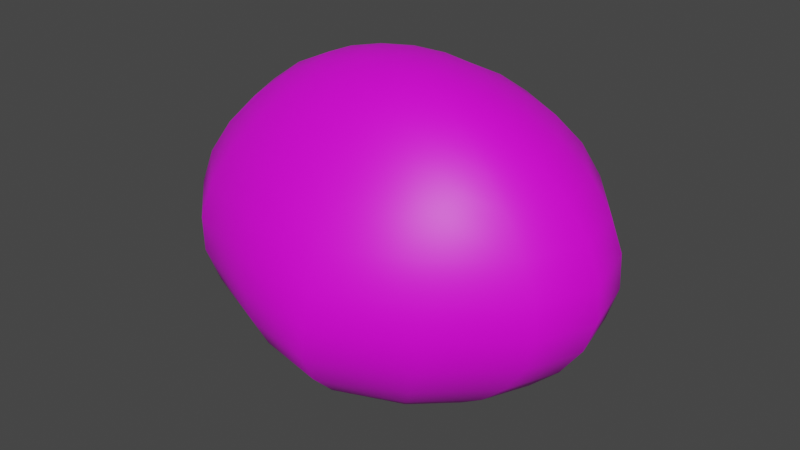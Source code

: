 # Source: BrainCoral.blend  (saved by Blender 2.90.8; exported with 4.5.12 LTS)
import bpy
from mathutils import Matrix  # noqa: F401  (used for matrix-valued properties, if any)

bpy.ops.wm.read_factory_settings(use_empty=True)
scene = bpy.context.scene
scene.name = 'Scene'

# ---- collections
col_collection = bpy.data.collections.new('Collection'); scene.collection.children.link(col_collection)

# ---- images (referenced by path relative to the original .blend; pixels are not part of the script)
import os
ASSET_DIR = os.environ.get("B2B_ASSET_DIR", "")  # directory of the original .blend (textures are referenced by path, not embedded)
HERE = os.path.dirname(os.path.abspath(__file__))  # packed textures are extracted next to this script under _unpacked/

def load_image(name, relpath, width, height, colorspace="sRGB"):
    """Load a texture the original file referenced (path relative to the .blend, or extracted next to this script)."""
    p = next((c for c in (os.path.join(HERE, relpath), os.path.join(ASSET_DIR, relpath)) if relpath and os.path.exists(c)), "")
    if p:
        img = bpy.data.images.load(p, check_existing=True)
        img.name = name
    else:  # same state as the original file: an image datablock whose file is absent (Cycles renders it pink)
        img = bpy.data.images.new(name, width, height)
        img.source = "FILE"
        img.filepath = "//" + (relpath or name)
    img.colorspace_settings.name = colorspace
    return img
img_braincoral_jpg = load_image('braincoral.jpg', 'braincoral.jpg', 1024, 1024, 'sRGB')

# ---- materials (node trees are filled in below, after node groups)
mat_material_002 = bpy.data.materials.new('Material.002')
mat_material_002.use_transparent_shadow = False

# ---- material node trees
mat_material_002.use_nodes = True; mat_material_002.node_tree.nodes.clear()
_N = mat_material_002.node_tree.nodes; _L = mat_material_002.node_tree.links
n0 = _N.new('ShaderNodeBsdfPrincipled'); n0.name = 'Principled BSDF'; n0.location = (10, 300)
n0.distribution = 'GGX'
n0.subsurface_method = 'BURLEY'
n0.inputs[3].default_value = 1.45
n0.inputs[27].default_value = (0.0, 0.0, 0.0, 1.0)
n0.inputs[28].default_value = 1.0
n1 = _N.new('ShaderNodeOutputMaterial'); n1.name = 'Material Output'; n1.location = (300, 300)
n2 = _N.new('ShaderNodeTexImage'); n2.name = 'Image Texture'; n2.location = (-360, 200)
n2.image = img_braincoral_jpg
_L.new(n0.outputs[0], n1.inputs[0])
_L.new(n2.outputs[0], n0.inputs[0])
n1.is_active_output = True

# ---- world
world_world = bpy.data.worlds.new('World'); scene.world = world_world
world_world.use_nodes = True; world_world.node_tree.nodes.clear()
_N = world_world.node_tree.nodes; _L = world_world.node_tree.links
n0 = _N.new('ShaderNodeOutputWorld'); n0.name = 'World Output'; n0.location = (300, 300)
n1 = _N.new('ShaderNodeBackground'); n1.name = 'Background'; n1.location = (10, 300)
n1.inputs[0].default_value = (0.05088, 0.05088, 0.05088, 1.0)
_L.new(n1.outputs[0], n0.inputs[0])
n0.is_active_output = True
world_world.color = (0.05088, 0.05088, 0.05088)
world_world.use_sun_shadow = False
world_world.sun_shadow_jitter_overblur = 0.0

# ---- meshes
me_sphere = bpy.data.meshes.new('Sphere')
me_sphere.from_pydata([(-0.36, -0.004525, 1.04), (-0.3736, 0.2162, 0.9225), (-0.3923, 0.4113, 0.7682), (-0.4058, 0.5672, 0.5814), (-0.406, 0.6652, 0.3679), (-0.3919, 0.696, 0.1357), (-0.3714, 0.6639, -0.1043), (-0.3578, 0.5877, -0.3393), (-0.3553, 0.4826, -0.5559), (-0.3554, 0.3456, -0.7468), (-0.3555, 0.1824, -0.9047), (-0.3555, -0.2018, -1.096), (-0.2341, -0.2611, 1.116), (-0.1216, -0.07052, 1.044), (-0.03376, 0.1405, 0.9305), (0.03091, 0.3437, 0.7809), (0.08236, 0.5079, 0.599), (0.1279, 0.6176, 0.3878), (0.1714, 0.654, 0.1527), (0.1997, 0.6185, -0.09286), (0.1957, 0.5263, -0.3336), (0.1534, 0.4068, -0.5553), (0.07665, 0.2792, -0.7468), (-0.01623, 0.1307, -0.9047), (-0.1208, -0.03651, -1.023), (-0.2356, -0.22, -1.096), (-0.1344, -0.3266, 1.117), (0.07407, -0.1963, 1.046), (0.2535, -0.03984, 0.9307), (0.4025, 0.1144, 0.7764), (0.5289, 0.2375, 0.5877), (0.6322, 0.3095, 0.372), (0.7018, 0.3343, 0.1377), (0.7218, 0.3157, -0.1035), (0.6795, 0.2609, -0.3388), (0.578, 0.1866, -0.5559), (0.4345, 0.0946, -0.7468), (0.2644, -0.01444, -0.9047), (0.0733, -0.1369, -1.023), (-0.1363, -0.2713, -1.096), (-0.07266, -0.4124, 1.118), (0.1961, -0.3646, 1.047), (0.4387, -0.29, 0.9277), (0.646, -0.2083, 0.7677), (0.8209, -0.1427, 0.5745), (0.9567, -0.1054, 0.3572), (1.037, -0.08562, 0.1248), (1.046, -0.08166, -0.112), (0.9769, -0.09847, -0.3425), (0.8404, -0.133, -0.5568), (0.655, -0.178, -0.7468), (0.4376, -0.2283, -0.9047), (0.1933, -0.2849, -1.023), (-0.075, -0.3469, -1.096), (-0.05972, -0.5026, 1.119), (0.2214, -0.5412, 1.047), (0.4763, -0.5436, 0.9278), (0.6945, -0.5269, 0.7669), (0.8802, -0.5048, 0.5704), (1.028, -0.491, 0.3481), (1.117, -0.4822, 0.1117), (1.129, -0.4758, -0.1269), (1.054, -0.4755, -0.3559), (0.9063, -0.4796, -0.5659), (0.7054, -0.4821, -0.7503), (0.4741, -0.4738, -0.9047), (0.2184, -0.4547, -1.023), (-0.06218, -0.4337, -1.096), (-0.09779, -0.5809, 1.118), (0.147, -0.6964, 1.047), (0.369, -0.7746, 0.9275), (0.5594, -0.8231, 0.7666), (0.7245, -0.8473, 0.5676), (0.8584, -0.862, 0.3413), (0.9419, -0.867, 0.1013), (0.9548, -0.859, -0.1388), (0.8869, -0.8446, -0.3654), (0.7511, -0.8222, -0.5716), (0.5679, -0.7859, -0.7529), (0.361, -0.7212, -0.9054), (0.1401, -0.6259, -1.023), (-0.1007, -0.5181, -1.096), (-0.1803, -0.6344, 1.117), (-0.01423, -0.8036, 1.045), (0.1364, -0.9416, 0.926), (0.2659, -1.059, 0.7674), (0.3754, -1.159, 0.5753), (0.4642, -1.236, 0.3558), (0.5166, -1.281, 0.1203), (0.5114, -1.298, -0.1191), (0.4493, -1.279, -0.3501), (0.3494, -1.215, -0.5634), (0.2315, -1.105, -0.7513), (0.1063, -0.9527, -0.9077), (-0.03021, -0.7733, -1.024), (-0.1843, -0.5863, -1.096), (-0.2929, -0.6549, 1.116), (-0.2344, -0.8467, 1.043), (-0.1813, -1.017, 0.9239), (-0.1351, -1.181, 0.7672), (-0.09588, -1.34, 0.5795), (-0.06623, -1.478, 0.3676), (-0.0618, -1.582, 0.1371), (-0.08576, -1.625, -0.1031), (-0.1286, -1.591, -0.3403), (-0.171, -1.477, -0.5611), (-0.1995, -1.291, -0.7532), (-0.2235, -1.08, -0.909), (-0.2534, -0.8512, -1.025), (-0.2968, -0.6227, -1.096), (-0.416, -0.6404, 1.115), (-0.4751, -0.8242, 1.041), (-0.5289, -0.9938, 0.9217), (-0.5764, -1.155, 0.7633), (-0.621, -1.308, 0.5698), (-0.6571, -1.431, 0.3514), (-0.6795, -1.503, 0.1191), (-0.6902, -1.522, -0.117), (-0.6829, -1.477, -0.3465), (-0.6555, -1.372, -0.5602), (-0.6112, -1.225, -0.7503), (-0.5524, -1.042, -0.9071), (-0.4857, -0.8352, -1.024), (-0.4181, -0.6199, -1.096), (-0.3555, -0.4118, -1.12), (-0.3544, -0.4443, 1.14), (-0.5285, -0.5941, 1.114), (-0.6947, -0.7446, 1.04), (-0.8464, -0.893, 0.9212), (-0.9858, -1.032, 0.7573), (-1.11, -1.157, 0.5564), (-1.21, -1.258, 0.3312), (-1.265, -1.314, 0.09616), (-1.263, -1.31, -0.1355), (-1.205, -1.25, -0.3569), (-1.105, -1.148, -0.5625), (-0.9822, -1.027, -0.7474), (-0.8474, -0.8954, -0.9048), (-0.6956, -0.746, -1.023), (-0.5289, -0.5817, -1.096), (-0.6108, -0.5231, 1.113), (-0.8553, -0.6172, 1.04), (-1.078, -0.709, 0.9214), (-1.275, -0.7946, 0.7599), (-1.444, -0.8711, 0.5634), (-1.574, -0.9302, 0.3434), (-1.647, -0.9621, 0.1113), (-1.65, -0.9603, -0.1222), (-1.579, -0.9249, -0.3482), (-1.448, -0.8642, -0.5587), (-1.276, -0.7901, -0.7468), (-1.078, -0.7087, -0.9047), (-0.8553, -0.6172, -1.023), (-0.611, -0.5168, -1.096), (-0.6487, -0.4377, 1.113), (-0.9296, -0.4544, 1.04), (-1.185, -0.4738, 0.9216), (-1.404, -0.4903, 0.7637), (-1.589, -0.5047, 0.5725), (-1.729, -0.5158, 0.3565), (-1.81, -0.5217, 0.1258), (-1.818, -0.5215, -0.1098), (-1.745, -0.5156, -0.3403), (-1.604, -0.5051, -0.5559), (-1.412, -0.4908, -0.7468), (-1.185, -0.4739, -0.9047), (-0.9294, -0.4547, -1.023), (-0.6489, -0.4337, -1.096), (-0.6364, -0.3502, 1.113), (-0.908, -0.277, 1.039), (-1.155, -0.2157, 0.9209), (-1.364, -0.1686, 0.7631), (-1.537, -0.1336, 0.5725), (-1.668, -0.1075, 0.3572), (-1.746, -0.08993, 0.1265), (-1.753, -0.08805, -0.1095), (-1.685, -0.104, -0.3403), (-1.55, -0.1353, -0.5559), (-1.366, -0.178, -0.7468), (-1.149, -0.2283, -0.9047), (-0.9043, -0.2849, -1.023), (-0.6361, -0.3469, -1.096), (-0.5757, -0.276, 1.113), (-0.7932, -0.1178, 1.039), (-0.9936, 0.02489, 0.9195), (-1.164, 0.1431, 0.7609), (-1.301, 0.23, 0.5701), (-1.398, 0.2831, 0.3553), (-1.45, 0.3031, 0.1255), (-1.449, 0.2924, -0.1097), (-1.394, 0.2544, -0.3403), (-1.289, 0.1869, -0.5559), (-1.146, 0.09474, -0.7468), (-0.9755, -0.01441, -0.9047), (-0.7844, -0.1369, -1.023), (-0.5747, -0.2713, -1.096), (-0.4762, -0.2319, 1.114), (-0.6002, -0.01614, 1.039), (-0.7184, 0.1814, 0.9189), (-0.8216, 0.3536, 0.7594), (-0.9031, 0.4876, 0.5679), (-0.9543, 0.5668, 0.353), (-0.9739, 0.5911, 0.1237), (-0.9629, 0.5657, -0.1106), (-0.9245, 0.4993, -0.3404), (-0.8664, 0.4055, -0.5559), (-0.7881, 0.2801, -0.7468), (-0.695, 0.131, -0.9047), (-0.5902, -0.03651, -1.023), (-0.4755, -0.22, -1.096), (-0.355, -0.2274, 1.115), (-0.3555, -0.0009917, -1.023)], [], [(10, 9, 22, 23), (3, 2, 15, 16), (211, 10, 23, 24), (4, 3, 16, 17), (11, 211, 24, 25), (5, 4, 17, 18), (124, 11, 25), (6, 5, 18, 19), (210, 125, 12), (7, 6, 19, 20), (0, 210, 12, 13), (8, 7, 20, 21), (1, 0, 13, 14), (9, 8, 21, 22), (2, 1, 14, 15), (23, 22, 36, 37), (16, 15, 29, 30), (24, 23, 37, 38), (17, 16, 30, 31), (25, 24, 38, 39), (18, 17, 31, 32), (124, 25, 39), (19, 18, 32, 33), (12, 125, 26), (20, 19, 33, 34), (13, 12, 26, 27), (21, 20, 34, 35), (14, 13, 27, 28), (22, 21, 35, 36), (15, 14, 28, 29), (28, 27, 41, 42), (36, 35, 49, 50), (29, 28, 42, 43), (37, 36, 50, 51), (30, 29, 43, 44), (38, 37, 51, 52), (31, 30, 44, 45), (39, 38, 52, 53), (32, 31, 45, 46), (124, 39, 53), (33, 32, 46, 47), (26, 125, 40), (34, 33, 47, 48), (27, 26, 40, 41), (35, 34, 48, 49), (48, 47, 61, 62), (41, 40, 54, 55), (49, 48, 62, 63), (42, 41, 55, 56), (50, 49, 63, 64), (43, 42, 56, 57), (51, 50, 64, 65), (44, 43, 57, 58), (52, 51, 65, 66), (45, 44, 58, 59), (53, 52, 66, 67), (46, 45, 59, 60), (124, 53, 67), (47, 46, 60, 61), (40, 125, 54), (124, 67, 81), (61, 60, 74, 75), (54, 125, 68), (62, 61, 75, 76), (55, 54, 68, 69), (63, 62, 76, 77), (56, 55, 69, 70), (64, 63, 77, 78), (57, 56, 70, 71), (65, 64, 78, 79), (58, 57, 71, 72), (66, 65, 79, 80), (59, 58, 72, 73), (67, 66, 80, 81), (60, 59, 73, 74), (73, 72, 86, 87), (81, 80, 94, 95), (74, 73, 87, 88), (124, 81, 95), (75, 74, 88, 89), (68, 125, 82), (76, 75, 89, 90), (69, 68, 82, 83), (77, 76, 90, 91), (70, 69, 83, 84), (78, 77, 91, 92), (71, 70, 84, 85), (79, 78, 92, 93), (72, 71, 85, 86), (80, 79, 93, 94), (93, 92, 106, 107), (86, 85, 99, 100), (94, 93, 107, 108), (87, 86, 100, 101), (95, 94, 108, 109), (88, 87, 101, 102), (124, 95, 109), (89, 88, 102, 103), (82, 125, 96), (90, 89, 103, 104), (83, 82, 96, 97), (91, 90, 104, 105), (84, 83, 97, 98), (92, 91, 105, 106), (85, 84, 98, 99), (106, 105, 119, 120), (99, 98, 112, 113), (107, 106, 120, 121), (100, 99, 113, 114), (108, 107, 121, 122), (101, 100, 114, 115), (109, 108, 122, 123), (102, 101, 115, 116), (124, 109, 123), (103, 102, 116, 117), (96, 125, 110), (104, 103, 117, 118), (97, 96, 110, 111), (105, 104, 118, 119), (98, 97, 111, 112), (111, 110, 126, 127), (119, 118, 134, 135), (112, 111, 127, 128), (120, 119, 135, 136), (113, 112, 128, 129), (121, 120, 136, 137), (114, 113, 129, 130), (122, 121, 137, 138), (115, 114, 130, 131), (123, 122, 138, 139), (116, 115, 131, 132), (124, 123, 139), (117, 116, 132, 133), (110, 125, 126), (118, 117, 133, 134), (133, 132, 146, 147), (126, 125, 140), (134, 133, 147, 148), (127, 126, 140, 141), (135, 134, 148, 149), (128, 127, 141, 142), (136, 135, 149, 150), (129, 128, 142, 143), (137, 136, 150, 151), (130, 129, 143, 144), (138, 137, 151, 152), (131, 130, 144, 145), (139, 138, 152, 153), (132, 131, 145, 146), (124, 139, 153), (153, 152, 166, 167), (146, 145, 159, 160), (124, 153, 167), (147, 146, 160, 161), (140, 125, 154), (148, 147, 161, 162), (141, 140, 154, 155), (149, 148, 162, 163), (142, 141, 155, 156), (150, 149, 163, 164), (143, 142, 156, 157), (151, 150, 164, 165), (144, 143, 157, 158), (152, 151, 165, 166), (145, 144, 158, 159), (158, 157, 171, 172), (166, 165, 179, 180), (159, 158, 172, 173), (167, 166, 180, 181), (160, 159, 173, 174), (124, 167, 181), (161, 160, 174, 175), (154, 125, 168), (162, 161, 175, 176), (155, 154, 168, 169), (163, 162, 176, 177), (156, 155, 169, 170), (164, 163, 177, 178), (157, 156, 170, 171), (165, 164, 178, 179), (178, 177, 191, 192), (171, 170, 184, 185), (179, 178, 192, 193), (172, 171, 185, 186), (180, 179, 193, 194), (173, 172, 186, 187), (181, 180, 194, 195), (174, 173, 187, 188), (124, 181, 195), (175, 174, 188, 189), (168, 125, 182), (176, 175, 189, 190), (169, 168, 182, 183), (177, 176, 190, 191), (170, 169, 183, 184), (191, 190, 204, 205), (184, 183, 197, 198), (192, 191, 205, 206), (185, 184, 198, 199), (193, 192, 206, 207), (186, 185, 199, 200), (194, 193, 207, 208), (187, 186, 200, 201), (195, 194, 208, 209), (188, 187, 201, 202), (124, 195, 209), (189, 188, 202, 203), (182, 125, 196), (190, 189, 203, 204), (183, 182, 196, 197), (196, 125, 210), (204, 203, 6, 7), (197, 196, 210, 0), (205, 204, 7, 8), (198, 197, 0, 1), (206, 205, 8, 9), (199, 198, 1, 2), (207, 206, 9, 10), (200, 199, 2, 3), (208, 207, 10, 211), (201, 200, 3, 4), (209, 208, 211, 11), (202, 201, 4, 5), (124, 209, 11), (203, 202, 5, 6)])
me_sphere.polygons.foreach_set('use_smooth', [True] * 225)
_uv = me_sphere.uv_layers.new(name='UVMap')
_uv.uv.foreach_set('vector', [1.117, 0.1121, 1.064, 0.2078, 0.9502, 0.03554, 1.03, -0.03692, 0.8018, 0.8748, 0.7347, 0.9623, 0.6387, 0.7809, 0.6921, 0.6884, 1.179, 0.03131, 1.117, 0.1121, 1.03, -0.03692, 1.126, -0.08316, 0.8523, 0.7769, 0.8018, 0.8748, 0.6921, 0.6884, 0.7348, 0.5898, 1.251, -0.03303, 1.179, 0.03131, 1.126, -0.08316, 1.233, -0.09715, 0.8931, 0.6695, 0.8523, 0.7769, 0.7348, 0.5898, 0.7689, 0.4814, 1.337, -0.07659, 1.251, -0.03303, 1.233, -0.09715, 0.931, 0.5522, 0.8931, 0.6695, 0.7689, 0.4814, 0.8003, 0.364, 0.4279, 1.084, 0.329, 1.062, 0.4168, 1.015, 0.9714, 0.4306, 0.931, 0.5522, 0.8003, 0.364, 0.8367, 0.2423, 0.5386, 1.075, 0.4279, 1.084, 0.4168, 1.015, 0.4955, 0.9472, 1.016, 0.3152, 0.9714, 0.4306, 0.8367, 0.2423, 0.8854, 0.1279, 0.6465, 1.032, 0.5386, 1.075, 0.4955, 0.9472, 0.5719, 0.8681, 1.064, 0.2078, 1.016, 0.3152, 0.8854, 0.1279, 0.9502, 0.03554, 0.7347, 0.9623, 0.6465, 1.032, 0.5719, 0.8681, 0.6387, 0.7809, 1.03, -0.03692, 0.9502, 0.03554, 0.8282, -0.1077, 0.9395, -0.1744, 0.6921, 0.6884, 0.6387, 0.7809, 0.5472, 0.6214, 0.5854, 0.5127, 1.126, -0.08316, 1.03, -0.03692, 0.9395, -0.1744, 1.085, -0.1961, 0.7348, 0.5898, 0.6921, 0.6884, 0.5854, 0.5127, 0.6151, 0.4031, 1.233, -0.09715, 1.126, -0.08316, 1.085, -0.1961, 1.229, -0.1595, 0.7689, 0.4814, 0.7348, 0.5898, 0.6151, 0.4031, 0.6411, 0.2939, 1.337, -0.07659, 1.233, -0.09715, 1.229, -0.1595, 0.8003, 0.364, 0.7689, 0.4814, 0.6411, 0.2939, 0.6681, 0.1867, 0.4168, 1.015, 0.329, 1.062, 0.3957, 0.9554, 0.8367, 0.2423, 0.8003, 0.364, 0.6681, 0.1867, 0.7021, 0.08143, 0.4955, 0.9472, 0.4168, 1.015, 0.3957, 0.9554, 0.449, 0.8413, 0.8854, 0.1279, 0.8367, 0.2423, 0.7021, 0.08143, 0.7525, -0.01818, 0.5719, 0.8681, 0.4955, 0.9472, 0.449, 0.8413, 0.5007, 0.73, 0.9502, 0.03554, 0.8854, 0.1279, 0.7525, -0.01818, 0.8282, -0.1077, 0.6387, 0.7809, 0.5719, 0.8681, 0.5007, 0.73, 0.5472, 0.6214, 0.5007, 0.73, 0.449, 0.8413, 0.3999, 0.77, 0.431, 0.6358, 0.8282, -0.1077, 0.7525, -0.01818, 0.6167, -0.1159, 0.6915, -0.217, 0.5472, 0.6214, 0.5007, 0.73, 0.431, 0.6358, 0.4602, 0.5116, 0.9395, -0.1744, 0.8282, -0.1077, 0.6915, -0.217, 0.8417, -0.2952, 0.5854, 0.5127, 0.5472, 0.6214, 0.4602, 0.5116, 0.4849, 0.3939, 1.085, -0.1961, 0.9395, -0.1744, 0.8417, -0.2952, 1.077, -0.2988, 0.6151, 0.4031, 0.5854, 0.5127, 0.4849, 0.3939, 0.5046, 0.2829, 1.229, -0.1595, 1.085, -0.1961, 1.077, -0.2988, 1.25, -0.2099, 0.6411, 0.2939, 0.6151, 0.4031, 0.5046, 0.2829, 0.5241, 0.18, 1.337, -0.07659, 1.229, -0.1595, 1.25, -0.2099, 0.6681, 0.1867, 0.6411, 0.2939, 0.5241, 0.18, 0.5465, 0.08278, 0.3957, 0.9554, 0.329, 1.062, 0.3689, 0.914, 0.7021, 0.08143, 0.6681, 0.1867, 0.5465, 0.08278, 0.5748, -0.01459, 0.449, 0.8413, 0.3957, 0.9554, 0.3689, 0.914, 0.3999, 0.77, 0.7525, -0.01818, 0.7021, 0.08143, 0.5748, -0.01459, 0.6167, -0.1159, 0.5748, -0.01459, 0.5465, 0.08278, 0.4391, 0.02915, 0.4533, -0.07142, 0.3999, 0.77, 0.3689, 0.914, 0.3397, 0.8957, 0.3508, 0.7403, 0.6167, -0.1159, 0.5748, -0.01459, 0.4533, -0.07142, 0.4731, -0.1795, 0.431, 0.6358, 0.3999, 0.77, 0.3508, 0.7403, 0.3668, 0.5998, 0.6915, -0.217, 0.6167, -0.1159, 0.4731, -0.1795, 0.5161, -0.2973, 0.4602, 0.5116, 0.431, 0.6358, 0.3668, 0.5998, 0.3836, 0.4715, 0.8417, -0.2952, 0.6915, -0.217, 0.5161, -0.2973, 0.6983, -0.4078, 0.4849, 0.3939, 0.4602, 0.5116, 0.3836, 0.4715, 0.3998, 0.3496, 1.077, -0.2988, 0.8417, -0.2952, 0.6983, -0.4078, 1.174, -0.3784, 0.5046, 0.2829, 0.4849, 0.3939, 0.3998, 0.3496, 0.4135, 0.2347, 1.25, -0.2099, 1.077, -0.2988, 1.174, -0.3784, 1.298, -0.2367, 0.5241, 0.18, 0.5046, 0.2829, 0.4135, 0.2347, 0.4261, 0.1289, 1.337, -0.07659, 1.25, -0.2099, 1.298, -0.2367, 0.5465, 0.08278, 0.5241, 0.18, 0.4261, 0.1289, 0.4391, 0.02915, 0.3689, 0.914, 0.329, 1.062, 0.3397, 0.8957, 1.337, -0.07659, 1.298, -0.2367, 1.361, -0.2298, 0.4391, 0.02915, 0.4261, 0.1289, 0.3162, 0.1172, 0.316, 0.007279, 0.3397, 0.8957, 0.329, 1.062, 0.3102, 0.9025, 0.4533, -0.07142, 0.4391, 0.02915, 0.316, 0.007279, 0.3079, -0.1005, 0.3508, 0.7403, 0.3397, 0.8957, 0.3102, 0.9025, 0.3017, 0.7526, 0.4731, -0.1795, 0.4533, -0.07142, 0.3079, -0.1005, 0.2857, -0.2127, 0.3668, 0.5998, 0.3508, 0.7403, 0.3017, 0.7526, 0.3011, 0.6153, 0.5161, -0.2973, 0.4731, -0.1795, 0.2857, -0.2127, 0.2278, -0.3313, 0.3836, 0.4715, 0.3668, 0.5998, 0.3011, 0.6153, 0.3038, 0.4868, 0.6983, -0.4078, 0.5161, -0.2973, 0.2278, -0.3313, -0.03825, -0.4372, 0.3998, 0.3496, 0.3836, 0.4715, 0.3038, 0.4868, 0.3091, 0.3591, 1.174, -0.3784, 0.6983, -0.4078, 1.95, -0.4372, 1.443, -0.3725, 0.4135, 0.2347, 0.3998, 0.3496, 0.3091, 0.3591, 0.3136, 0.2342, 1.298, -0.2367, 1.174, -0.3784, 1.443, -0.3725, 1.361, -0.2298, 0.4261, 0.1289, 0.4135, 0.2347, 0.3136, 0.2342, 0.3162, 0.1172, 0.3136, 0.2342, 0.3091, 0.3591, 0.1967, 0.4353, 0.178, 0.3098, -0.6277, -0.2298, -0.5461, -0.3725, -0.4325, -0.2652, -0.5775, -0.1891, 0.3162, 0.1172, 0.3136, 0.2342, 0.178, 0.3098, 0.1567, 0.1895, 1.337, -0.07659, 1.361, -0.2298, 1.411, -0.1891, 0.316, 0.007279, 0.3162, 0.1172, 0.1567, 0.1895, 0.1253, 0.07894, 0.3102, 0.9025, 0.329, 1.062, 0.2821, 0.9336, 0.3079, -0.1005, 0.316, 0.007279, 0.1253, 0.07894, 0.0796, -0.0234, 0.3017, 0.7526, 0.3102, 0.9025, 0.2821, 0.9336, 0.2527, 0.8063, 0.2857, -0.2127, 0.3079, -0.1005, 0.0796, -0.0234, 0.01452, -0.1199, 0.3011, 0.6153, 0.3017, 0.7526, 0.2527, 0.8063, 0.2328, 0.6829, 0.2278, -0.3313, 0.2857, -0.2127, 0.01452, -0.1199, -0.08225, -0.2068, 0.3038, 0.4868, 0.3011, 0.6153, 0.2328, 0.6829, 0.215, 0.5602, -0.03825, -0.4372, 0.2278, -0.3313, -0.08225, -0.2068, -0.2352, -0.2683, 0.3091, 0.3591, 0.3038, 0.4868, 0.215, 0.5602, 0.1967, 0.4353, -0.5461, -0.3725, -0.03825, -0.4372, -0.2352, -0.2683, -0.4325, -0.2652, -0.2352, -0.2683, -0.08225, -0.2068, -0.2201, -0.005646, -0.3109, -0.08673, 0.1967, 0.4353, 0.215, 0.5602, 0.1184, 0.6933, 0.07746, 0.576, -0.4325, -0.2652, -0.2352, -0.2683, -0.3109, -0.08673, -0.4297, -0.1332, 0.178, 0.3098, 0.1967, 0.4353, 0.07746, 0.576, 0.03828, 0.4602, -0.5775, -0.1891, -0.4325, -0.2652, -0.4297, -0.1332, -0.5546, -0.127, 0.1567, 0.1895, 0.178, 0.3098, 0.03828, 0.4602, -0.002808, 0.3559, 1.337, -0.07659, 1.411, -0.1891, 1.434, -0.127, 0.1253, 0.07894, 0.1567, 0.1895, -0.002808, 0.3559, -0.04697, 0.2636, 0.2821, 0.9336, 0.329, 1.062, 0.257, 0.9849, 0.0796, -0.0234, 0.1253, 0.07894, -0.04697, 0.2636, -0.09585, 0.1774, 0.2527, 0.8063, 0.2821, 0.9336, 0.257, 0.9849, 0.2035, 0.8973, 0.01452, -0.1199, 0.0796, -0.0234, -0.09585, 0.1774, -0.1515, 0.08898, 0.2328, 0.6829, 0.2527, 0.8063, 0.2035, 0.8973, 0.1599, 0.8014, -0.08225, -0.2068, 0.01452, -0.1199, -0.1515, 0.08898, -0.2201, -0.005646, 0.215, 0.5602, 0.2328, 0.6829, 0.1599, 0.8014, 0.1184, 0.6933, -0.2201, -0.005646, -0.1515, 0.08898, -0.2685, 0.2572, -0.3206, 0.1603, 0.1184, 0.6933, 0.1599, 0.8014, 0.08, 0.9533, 0.01342, 0.8698, -0.3109, -0.08673, -0.2201, -0.005646, -0.3206, 0.1603, -0.3837, 0.06858, 0.07746, 0.576, 0.1184, 0.6933, 0.01342, 0.8698, -0.04616, 0.7667, -0.4297, -0.1332, -0.3109, -0.08673, -0.3837, 0.06858, -0.462, -0.008292, 0.03828, 0.4602, 0.07746, 0.576, -0.04616, 0.7667, -0.09673, 0.6575, -0.5546, -0.127, -0.4297, -0.1332, -0.462, -0.008292, -0.5546, -0.05877, -0.002808, 0.3559, 0.03828, 0.4602, -0.09673, 0.6575, -0.1405, 0.5519, 1.337, -0.07659, 1.434, -0.127, 1.434, -0.05877, -0.04697, 0.2636, -0.002808, 0.3559, -0.1405, 0.5519, -0.1816, 0.4518, 0.257, 0.9849, 0.329, 1.062, 0.2378, 1.049, -0.09585, 0.1774, -0.04697, 0.2636, -0.1816, 0.4518, -0.2232, 0.3548, 0.2035, 0.8973, 0.257, 0.9849, 0.2378, 1.049, 0.1544, 1.013, -0.1515, 0.08898, -0.09585, 0.1774, -0.2232, 0.3548, -0.2685, 0.2572, 0.1599, 0.8014, 0.2035, 0.8973, 0.1544, 1.013, 0.08, 0.9533, 0.1544, 1.013, 0.2378, 1.049, 0.2293, 1.116, 0.1088, 1.131, -0.2685, 0.2572, -0.2232, 0.3548, -0.3419, 0.5374, -0.3764, 0.4308, 0.08, 0.9533, 0.1544, 1.013, 0.1088, 1.131, -0.009386, 1.099, -0.3206, 0.1603, -0.2685, 0.2572, -0.3764, 0.4308, -0.414, 0.3181, 0.01342, 0.8698, 0.08, 0.9533, -0.009386, 1.099, -0.1073, 1.028, -0.3837, 0.06858, -0.3206, 0.1603, -0.414, 0.3181, -0.4555, 0.2073, -0.04616, 0.7667, 0.01342, 0.8698, -0.1073, 1.028, -0.1812, 0.9316, -0.462, -0.008292, -0.3837, 0.06858, -0.4555, 0.2073, -0.505, 0.1018, -0.09673, 0.6575, -0.04616, 0.7667, -0.1812, 0.9316, -0.235, 0.8284, -0.5546, -0.05877, -0.462, -0.008292, -0.505, 0.1018, -0.5682, 0.004312, -0.1405, 0.5519, -0.09673, 0.6575, -0.235, 0.8284, -0.2756, 0.7296, 1.337, -0.07659, 1.434, -0.05877, 1.42, 0.004312, -0.1816, 0.4518, -0.1405, 0.5519, -0.2756, 0.7296, -0.3093, 0.6352, 0.2378, 1.049, 0.329, 1.062, 0.2293, 1.116, -0.2232, 0.3548, -0.1816, 0.4518, -0.3093, 0.6352, -0.3419, 0.5374, -0.3093, 0.6352, -0.2756, 0.7296, -0.3893, 0.8573, -0.4162, 0.7634, 0.2293, 1.116, 0.329, 1.062, 0.239, 1.176, -0.3419, 0.5374, -0.3093, 0.6352, -0.4162, 0.7634, -0.4406, 0.6661, 0.1088, 1.131, 0.2293, 1.116, 0.239, 1.176, 0.08013, 1.24, -0.3764, 0.4308, -0.3419, 0.5374, -0.4406, 0.6661, -0.4649, 0.5594, -0.009386, 1.099, 0.1088, 1.131, 0.08013, 1.24, -0.1024, 1.227, -0.414, 0.3181, -0.3764, 0.4308, -0.4649, 0.5594, -0.4899, 0.4416, -0.1073, 1.028, -0.009386, 1.099, -0.1024, 1.227, -0.2315, 1.154, -0.4555, 0.2073, -0.414, 0.3181, -0.4899, 0.4416, -0.5165, 0.3166, -0.1812, 0.9316, -0.1073, 1.028, -0.2315, 1.154, -0.3081, 1.056, -0.505, 0.1018, -0.4555, 0.2073, -0.5165, 0.3166, -0.548, 0.1867, -0.235, 0.8284, -0.1812, 0.9316, -0.3081, 1.056, -0.3559, 0.9542, -0.5682, 0.004312, -0.505, 0.1018, -0.548, 0.1867, -0.5897, 0.05312, -0.2756, 0.7296, -0.235, 0.8284, -0.3559, 0.9542, -0.3893, 0.8573, 1.337, -0.07659, 1.42, 0.004312, 1.399, 0.05312, -0.5897, 0.05312, -0.548, 0.1867, -0.5946, 0.2336, -0.6169, 0.0809, -0.3893, 0.8573, -0.3559, 0.9542, -0.4859, 1.039, -0.5079, 0.9382, 1.337, -0.07659, 1.399, 0.05312, 1.372, 0.0809, -0.4162, 0.7634, -0.3893, 0.8573, -0.5079, 0.9382, -0.5242, 0.84, 0.239, 1.176, 0.329, 1.062, 0.2744, 1.217, -0.4406, 0.6661, -0.4162, 0.7634, -0.5242, 0.84, -0.5379, 0.7386, 0.08013, 1.24, 0.239, 1.176, 0.2744, 1.217, 0.1091, 1.335, -0.4649, 0.5594, -0.4406, 0.6661, -0.5379, 0.7386, -0.5508, 0.6285, -0.1024, 1.227, 0.08013, 1.24, 0.1091, 1.335, -0.2111, 1.343, -0.4899, 0.4416, -0.4649, 0.5594, -0.5508, 0.6285, -0.5638, 0.5072, -0.2315, 1.154, -0.1024, 1.227, -0.2111, 1.343, -0.383, 1.254, -0.5165, 0.3166, -0.4899, 0.4416, -0.5638, 0.5072, -0.578, 0.3755, -0.3081, 1.056, -0.2315, 1.154, -0.383, 1.254, -0.451, 1.146, -0.548, 0.1867, -0.5165, 0.3166, -0.578, 0.3755, -0.5946, 0.2336, -0.3559, 0.9542, -0.3081, 1.056, -0.451, 1.146, -0.4859, 1.039, -0.451, 1.146, -0.383, 1.254, -0.6224, 1.315, -0.6284, 1.193, -0.5946, 0.2336, -0.578, 0.3755, -0.6428, 0.3841, -0.6448, 0.2397, -0.4859, 1.039, -0.451, 1.146, -0.6284, 1.193, -0.6313, 1.078, 1.372, 0.0809, 1.394, 0.2336, 1.344, 0.2397, 1.341, 0.0848, -0.5079, 0.9382, -0.4859, 1.039, -0.6313, 1.078, -0.6342, 0.9695, 1.337, -0.07659, 1.372, 0.0809, 1.341, 0.0848, -0.5242, 0.84, -0.5079, 0.9382, -0.6342, 0.9695, -0.6363, 0.8654, 0.2744, 1.217, 0.329, 1.062, 0.3326, 1.229, -0.5379, 0.7386, -0.5242, 0.84, -0.6363, 0.8654, -0.638, 0.759, 0.1091, 1.335, 0.2744, 1.217, 0.3326, 1.229, 0.3163, 1.386, -0.5508, 0.6285, -0.5379, 0.7386, -0.638, 0.759, -0.6396, 0.6443, -0.2111, 1.343, 0.1091, 1.335, 0.3163, 1.386, -0.5678, 1.446, -0.5638, 0.5072, -0.5508, 0.6285, -0.6396, 0.6443, -0.6412, 0.519, -0.383, 1.254, -0.2111, 1.343, -0.5678, 1.446, -0.6224, 1.315, -0.578, 0.3755, -0.5638, 0.5072, -0.6412, 0.519, -0.6428, 0.3841, 1.348, 0.519, 1.349, 0.6443, 1.251, 0.6036, 1.263, 0.4749, 1.366, 1.315, 1.421, 1.446, 0.8534, 1.355, 1.057, 1.273, 1.346, 0.3841, 1.348, 0.519, 1.263, 0.4749, 1.276, 0.3415, 1.36, 1.193, 1.366, 1.315, 1.057, 1.273, 1.137, 1.166, 1.344, 0.2397, 1.346, 0.3841, 1.276, 0.3415, 1.29, 0.2051, 1.357, 1.078, 1.36, 1.193, 1.137, 1.166, 1.179, 1.057, 1.341, 0.0848, 1.344, 0.2397, 1.29, 0.2051, 1.309, 0.06478, 1.354, 0.9695, 1.357, 1.078, 1.179, 1.057, 1.206, 0.949, 1.337, -0.07659, 1.341, 0.0848, 1.309, 0.06478, 1.352, 0.8654, 1.354, 0.9695, 1.206, 0.949, 1.225, 0.8392, 0.3326, 1.229, 0.329, 1.062, 0.3897, 1.205, 1.351, 0.759, 1.352, 0.8654, 1.225, 0.8392, 1.239, 0.7249, 0.3163, 1.386, 0.3326, 1.229, 0.3897, 1.205, 0.5333, 1.326, 1.349, 0.6443, 1.351, 0.759, 1.239, 0.7249, 1.251, 0.6036, 1.421, 1.446, 0.3163, 1.386, 0.5333, 1.326, 0.8534, 1.355, 1.251, 0.6036, 1.239, 0.7249, 1.11, 0.6164, 1.14, 0.4927, 0.8534, 1.355, 0.5333, 1.326, 0.5672, 1.208, 0.7345, 1.202, 1.263, 0.4749, 1.251, 0.6036, 1.14, 0.4927, 1.169, 0.3682, 1.057, 1.273, 0.8534, 1.355, 0.7345, 1.202, 0.8645, 1.138, 1.276, 0.3415, 1.263, 0.4749, 1.169, 0.3682, 1.2, 0.2473, 1.137, 1.166, 1.057, 1.273, 0.8645, 1.138, 0.9477, 1.048, 1.29, 0.2051, 1.276, 0.3415, 1.2, 0.2473, 1.235, 0.1326, 1.179, 1.057, 1.137, 1.166, 0.9477, 1.048, 1.003, 0.95, 1.309, 0.06478, 1.29, 0.2051, 1.235, 0.1326, 1.278, 0.02362, 1.206, 0.949, 1.179, 1.057, 1.003, 0.95, 1.044, 0.8467, 1.337, -0.07659, 1.309, 0.06478, 1.278, 0.02362, 1.225, 0.8392, 1.206, 0.949, 1.044, 0.8467, 1.079, 0.7358, 0.3897, 1.205, 0.329, 1.062, 0.422, 1.152, 1.239, 0.7249, 1.225, 0.8392, 1.079, 0.7358, 1.11, 0.6164, 0.5333, 1.326, 0.3897, 1.205, 0.422, 1.152, 0.5672, 1.208, 0.422, 1.152, 0.329, 1.062, 0.4279, 1.084, 1.11, 0.6164, 1.079, 0.7358, 0.931, 0.5522, 0.9714, 0.4306, 0.5672, 1.208, 0.422, 1.152, 0.4279, 1.084, 0.5386, 1.075, 1.14, 0.4927, 1.11, 0.6164, 0.9714, 0.4306, 1.016, 0.3152, 0.7345, 1.202, 0.5672, 1.208, 0.5386, 1.075, 0.6465, 1.032, 1.169, 0.3682, 1.14, 0.4927, 1.016, 0.3152, 1.064, 0.2078, 0.8645, 1.138, 0.7345, 1.202, 0.6465, 1.032, 0.7347, 0.9623, 1.2, 0.2473, 1.169, 0.3682, 1.064, 0.2078, 1.117, 0.1121, 0.9477, 1.048, 0.8645, 1.138, 0.7347, 0.9623, 0.8018, 0.8748, 1.235, 0.1326, 1.2, 0.2473, 1.117, 0.1121, 1.179, 0.03131, 1.003, 0.95, 0.9477, 1.048, 0.8018, 0.8748, 0.8523, 0.7769, 1.278, 0.02362, 1.235, 0.1326, 1.179, 0.03131, 1.251, -0.03303, 1.044, 0.8467, 1.003, 0.95, 0.8523, 0.7769, 0.8931, 0.6695, 1.337, -0.07659, 1.278, 0.02362, 1.251, -0.03303, 1.079, 0.7358, 1.044, 0.8467, 0.8931, 0.6695, 0.931, 0.5522])
me_sphere.materials.append(mat_material_002)
me_sphere.use_remesh_fix_poles = True
me_sphere.use_remesh_preserve_attributes = False
me_sphere.use_mirror_vertex_groups = False
me_sphere.update()

# ---- objects
ob_sphere = bpy.data.objects.new('Sphere', me_sphere)

# ---- transforms, parenting, visibility, modifiers, constraints
ob_sphere.location = (0.0, 0.0, 0.0)
ob_sphere.lineart.crease_threshold = 0.0

# ---- collection membership
col_collection.objects.link(ob_sphere)

# ---- scene / render settings (as saved in the file)
scene.frame_start = 1; scene.frame_end = 250; scene.frame_set(1)
scene.render.engine = 'BLENDER_EEVEE_NEXT'
scene.cycles.use_denoising = False
scene.cycles.samples = 128
scene.cycles.sampling_pattern = 'TABULATED_SOBOL'
scene.cycles.use_adaptive_sampling = False
scene.cycles.use_light_tree = False
scene.view_settings.view_transform = 'Filmic'
bpy.context.view_layer.update()

# ---- added for rendering (the .blend has no active camera and no usable light): camera, sun
cam_auto = bpy.data.cameras.new('AutoCamera')
cam_auto.lens = 50.0
cam_auto.sensor_width = 36.0
cam_auto.clip_end = 1000.0
ob_auto_camera = bpy.data.objects.new('AutoCamera', cam_auto)
scene.collection.objects.link(ob_auto_camera)
ob_auto_camera.location = (3.70741, -5.32676, 3.25142)
ob_auto_camera.rotation_euler = (1.09748, -7.21219e-08, 0.694738)
scene.camera = ob_auto_camera
light_auto_sun = bpy.data.lights.new('AutoSun', 'SUN')
light_auto_sun.energy = 3.0
light_auto_sun.angle = 0.0523599
ob_auto_sun = bpy.data.objects.new('AutoSun', light_auto_sun)
scene.collection.objects.link(ob_auto_sun)
ob_auto_sun.rotation_euler = (0.872665, 0.174533, 0.523599)
bpy.context.view_layer.update()
